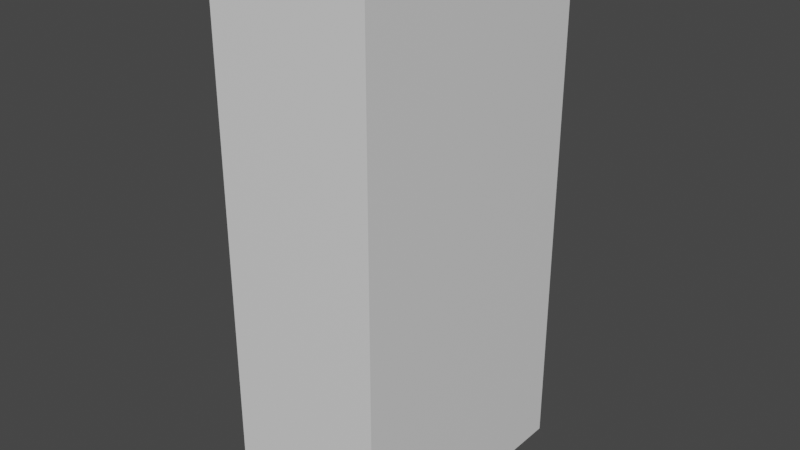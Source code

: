 # Source: glass_pillar.blend  (saved by Blender 3.5.10; exported with 4.5.12 LTS)
import bpy
from mathutils import Matrix  # noqa: F401  (used for matrix-valued properties, if any)

bpy.ops.wm.read_factory_settings(use_empty=True)
scene = bpy.context.scene
scene.name = 'Scene'

# ---- collections
col_collection = bpy.data.collections.new('Collection'); scene.collection.children.link(col_collection)

# ---- materials (node trees are filled in below, after node groups)
mat_material = bpy.data.materials.new('Material')
mat_material.alpha_threshold = 0.0
mat_material.use_transparent_shadow = False
mat_material.roughness = 0.5
mat_material.line_color = (0.0, 0.0, 0.0, 1.0)

# ---- material node trees
mat_material.use_nodes = True; mat_material.node_tree.nodes.clear()
_N = mat_material.node_tree.nodes; _L = mat_material.node_tree.links
n0 = _N.new('ShaderNodeOutputMaterial'); n0.name = 'Material Output'; n0.location = (300, 300)
n1 = _N.new('ShaderNodeBsdfPrincipled'); n1.name = 'Principled BSDF'; n1.location = (10, 300)
n1.distribution = 'GGX'
n1.subsurface_method = 'RANDOM_WALK_SKIN'
n1.inputs[3].default_value = 1.45
n1.inputs[27].default_value = (0.0, 0.0, 0.0, 1.0)
n1.inputs[28].default_value = 1.0
_L.new(n1.outputs[0], n0.inputs[0])
n0.is_active_output = True

# ---- world
world_world = bpy.data.worlds.new('World'); scene.world = world_world
world_world.use_nodes = True; world_world.node_tree.nodes.clear()
_N = world_world.node_tree.nodes; _L = world_world.node_tree.links
n0 = _N.new('ShaderNodeOutputWorld'); n0.name = 'World Output'; n0.location = (300, 300)
n1 = _N.new('ShaderNodeBackground'); n1.name = 'Background'; n1.location = (10, 300)
n1.inputs[0].default_value = (0.05088, 0.05088, 0.05088, 1.0)
_L.new(n1.outputs[0], n0.inputs[0])
n0.is_active_output = True
world_world.color = (0.05088, 0.05088, 0.05088)
world_world.use_sun_shadow = False
world_world.sun_shadow_jitter_overblur = 0.0

# ---- meshes
me_cube = bpy.data.meshes.new('Cube')
me_cube.from_pydata([(1.0, -1.0, 0.02621), (1.0, -1.0, 0.4289), (-0.3685, -1.0, 0.4964), (0.148, -1.0, 0.5898), (-0.2354, -1.0, 0.05607), (1.0, 1.0, 0.02621), (1.0, 1.0, 0.4289), (-0.3685, 1.0, 0.4964), (0.148, 1.0, 0.5898), (-0.2354, 1.0, 0.05607)], [], [(1, 3, 2, 4, 0), (6, 5, 9, 7, 8), (0, 5, 6, 1), (2, 7, 9, 4), (3, 8, 7, 2), (1, 6, 8, 3), (4, 9, 5, 0)])
_uv = me_cube.uv_layers.new(name='UVMap')
_uv.uv.foreach_set('vector', [0.5536, 0.75, 0.5737, 0.8565, 0.5621, 0.9211, 0.507, 0.9044, 0.5033, 0.75, 0.5536, 0.75, 0.5033, 0.75, 0.507, 0.9044, 0.5621, 0.9211, 0.5737, 0.8565, 0.5033, 0.75, 0.5033, 0.75, 0.5536, 0.75, 0.5536, 0.75, 0.5621, 0.9211, 0.5621, 0.9211, 0.507, 0.9044, 0.507, 0.9044, 0.5737, 0.8565, 0.5737, 0.8565, 0.5621, 0.9211, 0.5621, 0.9211, 0.5536, 0.75, 0.5536, 0.75, 0.5737, 0.8565, 0.5737, 0.8565, 0.507, 0.9044, 0.507, 0.9044, 0.5033, 0.75, 0.5033, 0.75])
me_cube.materials.append(mat_material)
me_cube.use_mirror_vertex_groups = False
me_cube.update()
me_cube_001 = bpy.data.meshes.new('Cube.001')
me_cube_001.from_pydata([(1.0, -1.0, 1.0), (1.0, -1.0, 0.744), (-0.5207, -1.0, 1.0), (1.0, 1.0, 1.0), (1.0, 1.0, 0.744), (-0.5207, 1.0, 1.0), (-0.4297, 1.0, 0.699), (0.148, 1.0, 0.5898), (-0.4297, -1.0, 0.699), (0.148, -1.0, 0.5898)], [], [(1, 4, 3, 0), (2, 8, 9, 1, 0), (0, 3, 5, 2), (5, 3, 4, 7, 6), (2, 5, 6, 8), (8, 6, 7, 9), (9, 7, 4, 1)])
_uv = me_cube_001.uv_layers.new(name='UVMap')
_uv.uv.foreach_set('vector', [0.593, 0.75, 0.593, 0.75, 0.625, 0.75, 0.625, 0.75, 0.625, 0.9401, 0.5874, 0.9287, 0.5737, 0.8565, 0.593, 0.75, 0.625, 0.75, 0.625, 0.75, 0.625, 0.75, 0.625, 0.9401, 0.625, 0.9401, 0.625, 0.9401, 0.625, 0.75, 0.593, 0.75, 0.5737, 0.8565, 0.5874, 0.9287, 0.625, 0.9401, 0.625, 0.9401, 0.5874, 0.9287, 0.5874, 0.9287, 0.5874, 0.9287, 0.5874, 0.9287, 0.5737, 0.8565, 0.5737, 0.8565, 0.5737, 0.8565, 0.5737, 0.8565, 0.593, 0.75, 0.593, 0.75])
me_cube_001.materials.append(mat_material)
me_cube_001.use_mirror_vertex_groups = False
me_cube_001.update()
me_cube_002 = bpy.data.meshes.new('Cube.002')
me_cube_002.from_pydata([(1.0, -1.0, -1.0), (1.0, -1.0, -0.7281), (0.08378, -1.0, -1.0), (1.0, 1.0, -1.0), (1.0, 1.0, -0.7281), (0.08378, 1.0, -1.0), (0.02859, 1.0, -0.8174), (0.02859, -1.0, -0.8174)], [], [(0, 3, 4, 1), (0, 1, 7, 2), (2, 5, 3, 0), (3, 5, 6, 4), (7, 6, 5, 2), (1, 4, 6, 7)])
_uv = me_cube_002.uv_layers.new(name='UVMap')
_uv.uv.foreach_set('vector', [0.375, 0.75, 0.375, 0.75, 0.409, 0.75, 0.409, 0.75, 0.375, 0.75, 0.409, 0.75, 0.3978, 0.8714, 0.375, 0.8645, 0.375, 0.8645, 0.375, 0.8645, 0.375, 0.75, 0.375, 0.75, 0.375, 0.75, 0.375, 0.8645, 0.3978, 0.8714, 0.409, 0.75, 0.3978, 0.8714, 0.3978, 0.8714, 0.375, 0.8645, 0.375, 0.8645, 0.409, 0.75, 0.409, 0.75, 0.3978, 0.8714, 0.3978, 0.8714])
me_cube_002.materials.append(mat_material)
me_cube_002.use_mirror_vertex_groups = False
me_cube_002.update()
me_cube_003 = bpy.data.meshes.new('Cube.003')
me_cube_003.from_pydata([(-1.0, -1.0, 1.0), (-1.0, -1.0, 0.8067), (-0.5207, -1.0, 1.0), (-1.0, 1.0, 1.0), (-1.0, 1.0, 0.8067), (-0.5207, 1.0, 1.0), (-0.4297, 1.0, 0.699), (-0.4297, -1.0, 0.699)], [], [(0, 3, 4, 1), (1, 7, 2, 0), (2, 5, 3, 0), (4, 3, 5, 6), (7, 6, 5, 2), (1, 4, 6, 7)])
_uv = me_cube_003.uv_layers.new(name='UVMap')
_uv.uv.foreach_set('vector', [0.625, 1.0, 0.625, 1.0, 0.6008, 1.0, 0.6008, 1.0, 0.6008, 1.0, 0.5874, 0.9287, 0.625, 0.9401, 0.625, 1.0, 0.625, 0.9401, 0.625, 0.9401, 0.625, 1.0, 0.625, 1.0, 0.6008, 1.0, 0.625, 1.0, 0.625, 0.9401, 0.5874, 0.9287, 0.5874, 0.9287, 0.5874, 0.9287, 0.625, 0.9401, 0.625, 0.9401, 0.6008, 1.0, 0.6008, 1.0, 0.5874, 0.9287, 0.5874, 0.9287])
me_cube_003.materials.append(mat_material)
me_cube_003.use_mirror_vertex_groups = False
me_cube_003.update()
me_cube_004 = bpy.data.meshes.new('Cube.004')
me_cube_004.from_pydata([(-1.0, -1.0, -1.0), (0.08378, -1.0, -1.0), (-1.0, -1.0, -0.912), (-1.0, 1.0, -1.0), (0.08378, 1.0, -1.0), (-1.0, 1.0, -0.912), (0.02859, 1.0, -0.8174), (0.02859, -1.0, -0.8174)], [], [(0, 3, 4, 1), (1, 7, 2, 0), (2, 5, 3, 0), (4, 3, 5, 6), (7, 6, 5, 2), (1, 4, 6, 7)])
_uv = me_cube_004.uv_layers.new(name='UVMap')
_uv.uv.foreach_set('vector', [0.375, 1.0, 0.375, 1.0, 0.375, 0.8645, 0.375, 0.8645, 0.375, 0.8645, 0.3978, 0.8714, 0.386, 1.0, 0.375, 1.0, 0.386, 1.0, 0.386, 1.0, 0.375, 1.0, 0.375, 1.0, 0.375, 0.8645, 0.375, 1.0, 0.386, 1.0, 0.3978, 0.8714, 0.3978, 0.8714, 0.3978, 0.8714, 0.386, 1.0, 0.386, 1.0, 0.375, 0.8645, 0.375, 0.8645, 0.3978, 0.8714, 0.3978, 0.8714])
me_cube_004.materials.append(mat_material)
me_cube_004.use_mirror_vertex_groups = False
me_cube_004.update()
me_cube_005 = bpy.data.meshes.new('Cube.005')
me_cube_005.from_pydata([(1.0, -1.0, -0.1111), (1.0, -1.0, -0.5002), (-0.1483, -1.0, -0.232), (1.0, 1.0, -0.1111), (1.0, 1.0, -0.5002), (-0.1483, 1.0, -0.232), (-0.06421, 1.0, -0.5104), (-0.06421, -1.0, -0.5104)], [], [(1, 4, 3, 0), (0, 2, 7, 1), (0, 3, 5, 2), (3, 4, 6, 5), (2, 5, 6, 7), (7, 6, 4, 1)])
_uv = me_cube_005.uv_layers.new(name='UVMap')
_uv.uv.foreach_set('vector', [0.4375, 0.75, 0.4375, 0.75, 0.4861, 0.75, 0.4861, 0.75, 0.4861, 0.75, 0.471, 0.8935, 0.4362, 0.883, 0.4375, 0.75, 0.4861, 0.75, 0.4861, 0.75, 0.471, 0.8935, 0.471, 0.8935, 0.4861, 0.75, 0.4375, 0.75, 0.4362, 0.883, 0.471, 0.8935, 0.471, 0.8935, 0.471, 0.8935, 0.4362, 0.883, 0.4362, 0.883, 0.4362, 0.883, 0.4362, 0.883, 0.4375, 0.75, 0.4375, 0.75])
me_cube_005.materials.append(mat_material)
me_cube_005.use_mirror_vertex_groups = False
me_cube_005.update()
me_cube_006 = bpy.data.meshes.new('Cube.006')
me_cube_006.from_pydata([(1.0, -1.0, -0.7281), (1.0, -1.0, -0.5002), (0.02859, -1.0, -0.8174), (1.0, 1.0, -0.7281), (1.0, 1.0, -0.5002), (0.02859, 1.0, -0.8174), (-0.06421, 1.0, -0.5104), (-0.06421, -1.0, -0.5104)], [], [(0, 3, 4, 1), (1, 7, 2, 0), (2, 5, 3, 0), (4, 3, 5, 6), (7, 6, 5, 2), (1, 4, 6, 7)])
_uv = me_cube_006.uv_layers.new(name='UVMap')
_uv.uv.foreach_set('vector', [0.409, 0.75, 0.409, 0.75, 0.4375, 0.75, 0.4375, 0.75, 0.4375, 0.75, 0.4362, 0.883, 0.3978, 0.8714, 0.409, 0.75, 0.3978, 0.8714, 0.3978, 0.8714, 0.409, 0.75, 0.409, 0.75, 0.4375, 0.75, 0.409, 0.75, 0.3978, 0.8714, 0.4362, 0.883, 0.4362, 0.883, 0.4362, 0.883, 0.3978, 0.8714, 0.3978, 0.8714, 0.4375, 0.75, 0.4375, 0.75, 0.4362, 0.883, 0.4362, 0.883])
me_cube_006.materials.append(mat_material)
me_cube_006.use_mirror_vertex_groups = False
me_cube_006.update()
me_cube_007 = bpy.data.meshes.new('Cube.007')
me_cube_007.from_pydata([(-1.0, -1.0, -0.912), (-1.0, -1.0, -0.5193), (0.02859, -1.0, -0.8174), (-1.0, 1.0, -0.912), (-1.0, 1.0, -0.5193), (0.02859, 1.0, -0.8174), (-0.06421, 1.0, -0.5104), (-0.06421, -1.0, -0.5104)], [], [(1, 4, 3, 0), (0, 2, 7, 1), (0, 3, 5, 2), (3, 4, 6, 5), (2, 5, 6, 7), (7, 6, 4, 1)])
_uv = me_cube_007.uv_layers.new(name='UVMap')
_uv.uv.foreach_set('vector', [0.4351, 1.0, 0.4351, 1.0, 0.386, 1.0, 0.386, 1.0, 0.386, 1.0, 0.3978, 0.8714, 0.4362, 0.883, 0.4351, 1.0, 0.386, 1.0, 0.386, 1.0, 0.3978, 0.8714, 0.3978, 0.8714, 0.386, 1.0, 0.4351, 1.0, 0.4362, 0.883, 0.3978, 0.8714, 0.3978, 0.8714, 0.3978, 0.8714, 0.4362, 0.883, 0.4362, 0.883, 0.4362, 0.883, 0.4362, 0.883, 0.4351, 1.0, 0.4351, 1.0])
me_cube_007.materials.append(mat_material)
me_cube_007.use_mirror_vertex_groups = False
me_cube_007.update()
me_cube_008 = bpy.data.meshes.new('Cube.008')
me_cube_008.from_pydata([(-1.0, -1.0, -0.5193), (-1.0, -1.0, -0.3216), (-0.06421, -1.0, -0.5104), (-1.0, 1.0, -0.5193), (-1.0, 1.0, -0.3216), (-0.06421, 1.0, -0.5104), (-0.1483, 1.0, -0.232), (-0.1483, -1.0, -0.232)], [], [(1, 4, 3, 0), (0, 2, 7, 1), (0, 3, 5, 2), (3, 4, 6, 5), (2, 5, 6, 7), (7, 6, 4, 1)])
_uv = me_cube_008.uv_layers.new(name='UVMap')
_uv.uv.foreach_set('vector', [0.4598, 1.0, 0.4598, 1.0, 0.4351, 1.0, 0.4351, 1.0, 0.4351, 1.0, 0.4362, 0.883, 0.471, 0.8935, 0.4598, 1.0, 0.4351, 1.0, 0.4351, 1.0, 0.4362, 0.883, 0.4362, 0.883, 0.4351, 1.0, 0.4598, 1.0, 0.471, 0.8935, 0.4362, 0.883, 0.4362, 0.883, 0.4362, 0.883, 0.471, 0.8935, 0.471, 0.8935, 0.471, 0.8935, 0.471, 0.8935, 0.4598, 1.0, 0.4598, 1.0])
me_cube_008.materials.append(mat_material)
me_cube_008.use_mirror_vertex_groups = False
me_cube_008.update()
me_cube_009 = bpy.data.meshes.new('Cube.009')
me_cube_009.from_pydata([(-1.0, -1.0, -0.3216), (-1.0, -1.0, 0.07455), (-0.1483, -1.0, -0.232), (-1.0, 1.0, -0.3216), (-1.0, 1.0, 0.07455), (-0.1483, 1.0, -0.232), (-0.2354, 1.0, 0.05607), (-0.2354, -1.0, 0.05607)], [], [(1, 4, 3, 0), (0, 2, 7, 1), (0, 3, 5, 2), (3, 4, 6, 5), (2, 5, 6, 7), (7, 6, 4, 1)])
_uv = me_cube_009.uv_layers.new(name='UVMap')
_uv.uv.foreach_set('vector', [0.5093, 1.0, 0.5093, 1.0, 0.4598, 1.0, 0.4598, 1.0, 0.4598, 1.0, 0.471, 0.8935, 0.507, 0.9044, 0.5093, 1.0, 0.4598, 1.0, 0.4598, 1.0, 0.471, 0.8935, 0.471, 0.8935, 0.4598, 1.0, 0.5093, 1.0, 0.507, 0.9044, 0.471, 0.8935, 0.471, 0.8935, 0.471, 0.8935, 0.507, 0.9044, 0.507, 0.9044, 0.507, 0.9044, 0.507, 0.9044, 0.5093, 1.0, 0.5093, 1.0])
me_cube_009.materials.append(mat_material)
me_cube_009.use_mirror_vertex_groups = False
me_cube_009.update()
me_cube_010 = bpy.data.meshes.new('Cube.010')
me_cube_010.from_pydata([(-1.0, -1.0, 0.07455), (-1.0, -1.0, 0.3822), (-0.2354, -1.0, 0.05607), (-1.0, 1.0, 0.07455), (-1.0, 1.0, 0.3822), (-0.2354, 1.0, 0.05607), (-0.3685, 1.0, 0.4964), (-0.3685, -1.0, 0.4964)], [], [(1, 4, 3, 0), (0, 2, 7, 1), (0, 3, 5, 2), (3, 4, 6, 5), (2, 5, 6, 7), (7, 6, 4, 1)])
_uv = me_cube_010.uv_layers.new(name='UVMap')
_uv.uv.foreach_set('vector', [0.5478, 1.0, 0.5478, 1.0, 0.5093, 1.0, 0.5093, 1.0, 0.5093, 1.0, 0.507, 0.9044, 0.5621, 0.9211, 0.5478, 1.0, 0.5093, 1.0, 0.5093, 1.0, 0.507, 0.9044, 0.507, 0.9044, 0.5093, 1.0, 0.5478, 1.0, 0.5621, 0.9211, 0.507, 0.9044, 0.507, 0.9044, 0.507, 0.9044, 0.5621, 0.9211, 0.5621, 0.9211, 0.5621, 0.9211, 0.5621, 0.9211, 0.5478, 1.0, 0.5478, 1.0])
me_cube_010.materials.append(mat_material)
me_cube_010.use_mirror_vertex_groups = False
me_cube_010.update()
me_cube_011 = bpy.data.meshes.new('Cube.011')
me_cube_011.from_pydata([(-1.0, -1.0, 0.3822), (-1.0, -1.0, 0.8067), (-0.3685, -1.0, 0.4964), (-1.0, 1.0, 0.3822), (-1.0, 1.0, 0.8067), (-0.3685, 1.0, 0.4964), (-0.4297, 1.0, 0.699), (-0.4297, -1.0, 0.699)], [], [(1, 4, 3, 0), (0, 2, 7, 1), (0, 3, 5, 2), (3, 4, 6, 5), (2, 5, 6, 7), (7, 6, 4, 1)])
_uv = me_cube_011.uv_layers.new(name='UVMap')
_uv.uv.foreach_set('vector', [0.6008, 1.0, 0.6008, 1.0, 0.5478, 1.0, 0.5478, 1.0, 0.5478, 1.0, 0.5621, 0.9211, 0.5874, 0.9287, 0.6008, 1.0, 0.5478, 1.0, 0.5478, 1.0, 0.5621, 0.9211, 0.5621, 0.9211, 0.5478, 1.0, 0.6008, 1.0, 0.5874, 0.9287, 0.5621, 0.9211, 0.5621, 0.9211, 0.5621, 0.9211, 0.5874, 0.9287, 0.5874, 0.9287, 0.5874, 0.9287, 0.5874, 0.9287, 0.6008, 1.0, 0.6008, 1.0])
me_cube_011.materials.append(mat_material)
me_cube_011.use_mirror_vertex_groups = False
me_cube_011.update()
me_cube_012 = bpy.data.meshes.new('Cube.012')
me_cube_012.from_pydata([(-0.4297, -1.0, 0.699), (-0.3685, -1.0, 0.4964), (0.148, -1.0, 0.5898), (-0.4297, 1.0, 0.699), (-0.3685, 1.0, 0.4964), (0.148, 1.0, 0.5898)], [], [(0, 3, 4, 1), (2, 0, 1), (2, 5, 3, 0), (5, 4, 3), (1, 4, 5, 2)])
_uv = me_cube_012.uv_layers.new(name='UVMap')
_uv.uv.foreach_set('vector', [0.5874, 0.9287, 0.5874, 0.9287, 0.5621, 0.9211, 0.5621, 0.9211, 0.5737, 0.8565, 0.5874, 0.9287, 0.5621, 0.9211, 0.5737, 0.8565, 0.5737, 0.8565, 0.5874, 0.9287, 0.5874, 0.9287, 0.5737, 0.8565, 0.5621, 0.9211, 0.5874, 0.9287, 0.5621, 0.9211, 0.5621, 0.9211, 0.5737, 0.8565, 0.5737, 0.8565])
me_cube_012.materials.append(mat_material)
me_cube_012.use_mirror_vertex_groups = False
me_cube_012.update()
me_cube_013 = bpy.data.meshes.new('Cube.013')
me_cube_013.from_pydata([(-0.2354, -1.0, 0.05607), (1.0, -1.0, 0.02621), (-0.1483, -1.0, -0.232), (-0.2354, 1.0, 0.05607), (1.0, 1.0, 0.02621), (-0.1483, 1.0, -0.232), (1.0, 1.0, -0.1111), (1.0, -1.0, -0.1111)], [], [(1, 4, 3, 0), (1, 0, 2, 7), (0, 3, 5, 2), (4, 6, 5, 3), (2, 5, 6, 7), (7, 6, 4, 1)])
_uv = me_cube_013.uv_layers.new(name='UVMap')
_uv.uv.foreach_set('vector', [0.5033, 0.75, 0.5033, 0.75, 0.507, 0.9044, 0.507, 0.9044, 0.5033, 0.75, 0.507, 0.9044, 0.471, 0.8935, 0.4861, 0.75, 0.507, 0.9044, 0.507, 0.9044, 0.471, 0.8935, 0.471, 0.8935, 0.5033, 0.75, 0.4861, 0.75, 0.471, 0.8935, 0.507, 0.9044, 0.471, 0.8935, 0.471, 0.8935, 0.4861, 0.75, 0.4861, 0.75, 0.4861, 0.75, 0.4861, 0.75, 0.5033, 0.75, 0.5033, 0.75])
me_cube_013.materials.append(mat_material)
me_cube_013.use_mirror_vertex_groups = False
me_cube_013.update()
me_cube_014 = bpy.data.meshes.new('Cube.014')
me_cube_014.from_pydata([(0.148, -1.0, 0.5898), (1.0, -1.0, 0.4289), (1.0, -1.0, 0.744), (0.148, 1.0, 0.5898), (1.0, 1.0, 0.4289), (1.0, 1.0, 0.744)], [], [(0, 3, 4, 1), (2, 0, 1), (2, 5, 3, 0), (5, 4, 3), (1, 4, 5, 2)])
_uv = me_cube_014.uv_layers.new(name='UVMap')
_uv.uv.foreach_set('vector', [0.5737, 0.8565, 0.5737, 0.8565, 0.5536, 0.75, 0.5536, 0.75, 0.593, 0.75, 0.5737, 0.8565, 0.5536, 0.75, 0.593, 0.75, 0.593, 0.75, 0.5737, 0.8565, 0.5737, 0.8565, 0.593, 0.75, 0.5536, 0.75, 0.5737, 0.8565, 0.5536, 0.75, 0.5536, 0.75, 0.593, 0.75, 0.593, 0.75])
me_cube_014.materials.append(mat_material)
me_cube_014.use_mirror_vertex_groups = False
me_cube_014.update()

# ---- objects
ob_cube_000 = bpy.data.objects.new('Cube.000', me_cube)
ob_cube_001 = bpy.data.objects.new('Cube.001', me_cube_001)
ob_cube_002 = bpy.data.objects.new('Cube.002', me_cube_002)
ob_cube_003 = bpy.data.objects.new('Cube.003', me_cube_003)
ob_cube_004 = bpy.data.objects.new('Cube.004', me_cube_004)
ob_cube_005 = bpy.data.objects.new('Cube.005', me_cube_005)
ob_cube_006 = bpy.data.objects.new('Cube.006', me_cube_006)
ob_cube_007 = bpy.data.objects.new('Cube.007', me_cube_007)
ob_cube_008 = bpy.data.objects.new('Cube.008', me_cube_008)
ob_cube_009 = bpy.data.objects.new('Cube.009', me_cube_009)
ob_cube_010 = bpy.data.objects.new('Cube.010', me_cube_010)
ob_cube_011 = bpy.data.objects.new('Cube.011', me_cube_011)
ob_cube_012 = bpy.data.objects.new('Cube.012', me_cube_012)
ob_cube_013 = bpy.data.objects.new('Cube.013', me_cube_013)
ob_cube_014 = bpy.data.objects.new('Cube.014', me_cube_014)

# ---- transforms, parenting, visibility, modifiers, constraints
ob_cube_000.location = (0.0, 0.0, 0.0)
ob_cube_000.scale = (0.3, 0.5, 1.0)
ob_cube_000.lock_rotations_4d = False
ob_cube_000.empty_display_type = 'ARROWS'
ob_cube_000.lineart.crease_threshold = 0.0
ob_cube_001.location = (0.0, 0.0, 0.0)
ob_cube_001.scale = (0.3, 0.5, 1.0)
ob_cube_001.lock_rotations_4d = False
ob_cube_001.empty_display_type = 'ARROWS'
ob_cube_001.lineart.crease_threshold = 0.0
ob_cube_002.location = (0.0, 0.0, 0.0)
ob_cube_002.scale = (0.3, 0.5, 1.0)
ob_cube_002.lock_rotations_4d = False
ob_cube_002.empty_display_type = 'ARROWS'
ob_cube_002.lineart.crease_threshold = 0.0
ob_cube_003.location = (0.0, 0.0, 0.0)
ob_cube_003.scale = (0.3, 0.5, 1.0)
ob_cube_003.lock_rotations_4d = False
ob_cube_003.empty_display_type = 'ARROWS'
ob_cube_003.lineart.crease_threshold = 0.0
ob_cube_004.location = (0.0, 0.0, 0.0)
ob_cube_004.scale = (0.3, 0.5, 1.0)
ob_cube_004.lock_rotations_4d = False
ob_cube_004.empty_display_type = 'ARROWS'
ob_cube_004.lineart.crease_threshold = 0.0
ob_cube_005.location = (0.0, 0.0, 0.0)
ob_cube_005.scale = (0.3, 0.5, 1.0)
ob_cube_005.lock_rotations_4d = False
ob_cube_005.empty_display_type = 'ARROWS'
ob_cube_005.lineart.crease_threshold = 0.0
ob_cube_006.location = (0.0, 0.0, 0.0)
ob_cube_006.scale = (0.3, 0.5, 1.0)
ob_cube_006.lock_rotations_4d = False
ob_cube_006.empty_display_type = 'ARROWS'
ob_cube_006.lineart.crease_threshold = 0.0
ob_cube_007.location = (0.0, 0.0, 0.0)
ob_cube_007.scale = (0.3, 0.5, 1.0)
ob_cube_007.lock_rotations_4d = False
ob_cube_007.empty_display_type = 'ARROWS'
ob_cube_007.lineart.crease_threshold = 0.0
ob_cube_008.location = (0.0, 0.0, 0.0)
ob_cube_008.scale = (0.3, 0.5, 1.0)
ob_cube_008.lock_rotations_4d = False
ob_cube_008.empty_display_type = 'ARROWS'
ob_cube_008.lineart.crease_threshold = 0.0
ob_cube_009.location = (0.0, 0.0, 0.0)
ob_cube_009.scale = (0.3, 0.5, 1.0)
ob_cube_009.lock_rotations_4d = False
ob_cube_009.empty_display_type = 'ARROWS'
ob_cube_009.lineart.crease_threshold = 0.0
ob_cube_010.location = (0.0, 0.0, 0.0)
ob_cube_010.scale = (0.3, 0.5, 1.0)
ob_cube_010.lock_rotations_4d = False
ob_cube_010.empty_display_type = 'ARROWS'
ob_cube_010.lineart.crease_threshold = 0.0
ob_cube_011.location = (0.0, 0.0, 0.0)
ob_cube_011.scale = (0.3, 0.5, 1.0)
ob_cube_011.lock_rotations_4d = False
ob_cube_011.empty_display_type = 'ARROWS'
ob_cube_011.lineart.crease_threshold = 0.0
ob_cube_012.location = (0.0, 0.0, 0.0)
ob_cube_012.scale = (0.3, 0.5, 1.0)
ob_cube_012.lock_rotations_4d = False
ob_cube_012.empty_display_type = 'ARROWS'
ob_cube_012.lineart.crease_threshold = 0.0
ob_cube_013.location = (0.0, 0.0, 0.0)
ob_cube_013.scale = (0.3, 0.5, 1.0)
ob_cube_013.lock_rotations_4d = False
ob_cube_013.empty_display_type = 'ARROWS'
ob_cube_013.lineart.crease_threshold = 0.0
ob_cube_014.location = (0.0, 0.0, 0.0)
ob_cube_014.scale = (0.3, 0.5, 1.0)
ob_cube_014.lock_rotations_4d = False
ob_cube_014.empty_display_type = 'ARROWS'
ob_cube_014.lineart.crease_threshold = 0.0

# ---- collection membership
col_collection.objects.link(ob_cube_000)
col_collection.objects.link(ob_cube_001)
col_collection.objects.link(ob_cube_002)
col_collection.objects.link(ob_cube_003)
col_collection.objects.link(ob_cube_004)
col_collection.objects.link(ob_cube_005)
col_collection.objects.link(ob_cube_006)
col_collection.objects.link(ob_cube_007)
col_collection.objects.link(ob_cube_008)
col_collection.objects.link(ob_cube_009)
col_collection.objects.link(ob_cube_010)
col_collection.objects.link(ob_cube_011)
col_collection.objects.link(ob_cube_012)
col_collection.objects.link(ob_cube_013)
col_collection.objects.link(ob_cube_014)

# ---- scene / render settings (as saved in the file)
scene.frame_start = 1; scene.frame_end = 250; scene.frame_set(1)
scene.render.engine = 'BLENDER_EEVEE_NEXT'
scene.cycles.sampling_pattern = 'TABULATED_SOBOL'
scene.view_settings.view_transform = 'Filmic'
bpy.context.view_layer.update()

# ---- added for rendering (the .blend has no active camera and no usable light): camera, sun
cam_auto = bpy.data.cameras.new('AutoCamera')
cam_auto.lens = 50.0
cam_auto.sensor_width = 36.0
cam_auto.clip_end = 1000.0
ob_auto_camera = bpy.data.objects.new('AutoCamera', cam_auto)
scene.collection.objects.link(ob_auto_camera)
ob_auto_camera.location = (2.14205, -2.57046, 1.71364)
ob_auto_camera.rotation_euler = (1.09748, -7.21219e-08, 0.694738)
scene.camera = ob_auto_camera
light_auto_sun = bpy.data.lights.new('AutoSun', 'SUN')
light_auto_sun.energy = 3.0
light_auto_sun.angle = 0.0523599
ob_auto_sun = bpy.data.objects.new('AutoSun', light_auto_sun)
scene.collection.objects.link(ob_auto_sun)
ob_auto_sun.rotation_euler = (0.872665, 0.174533, 0.523599)
bpy.context.view_layer.update()
